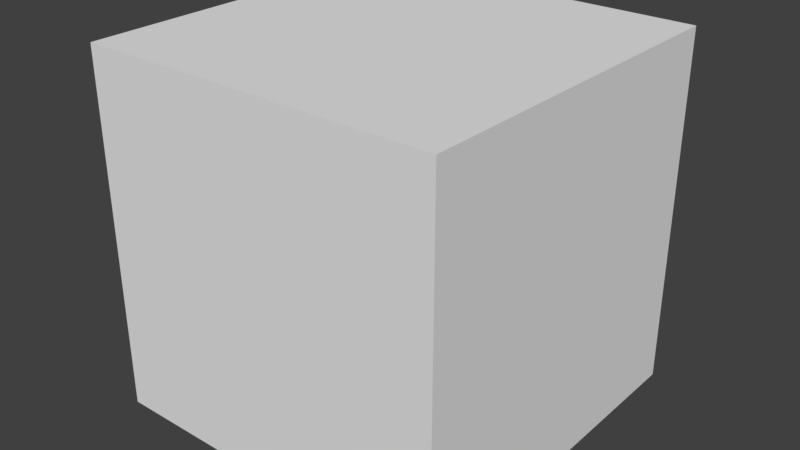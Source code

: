 # Source: cubepart.blend  (saved by Blender 2.79.0; exported with 4.5.12 LTS)
import bpy
from mathutils import Matrix  # noqa: F401  (used for matrix-valued properties, if any)

bpy.ops.wm.read_factory_settings(use_empty=True)
scene = bpy.context.scene
scene.name = 'Scene'

# ---- collections
col_collection_1 = bpy.data.collections.new('Collection 1'); scene.collection.children.link(col_collection_1)

# ---- materials (node trees are filled in below, after node groups)
mat_material = bpy.data.materials.new('Material')
mat_material.alpha_threshold = 0.0
mat_material.use_transparent_shadow = False
mat_material.roughness = 0.5
mat_material.line_color = (0.0, 0.0, 0.0, 1.0)

# ---- material node trees

# ---- world
world_world = bpy.data.worlds.new('World'); scene.world = world_world
world_world.color = (0.05088, 0.05088, 0.05088)
world_world.use_sun_shadow = False
world_world.sun_shadow_jitter_overblur = 0.0
world_world.cycles.sampling_method = 'MANUAL'

# ---- meshes
me_cube = bpy.data.meshes.new('Cube')
me_cube.from_pydata([(1.0, 1.0, -1.0), (1.0, -1.0, -1.0), (-1.0, -1.0, -1.0), (-1.0, 1.0, -1.0), (1.0, 1.0, 1.0), (1.0, -1.0, 1.0), (-1.0, -1.0, 1.0), (-1.0, 1.0, 1.0), (1.0, 1.0, -1.0), (1.0, 1.0, -1.0), (1.0, -1.0, -1.0), (1.0, -1.0, -1.0), (-1.0, 1.0, -1.0), (-1.0, 1.0, -1.0), (1.0, 1.0, 1.0), (1.0, 1.0, 1.0), (-1.0, -1.0, -1.0), (-1.0, -1.0, -1.0), (1.0, -1.0, 1.0), (1.0, -1.0, 1.0), (-1.0, -1.0, 1.0), (-1.0, -1.0, 1.0), (-1.0, 1.0, 1.0), (-1.0, 1.0, 1.0)], [], [(2, 6, 22, 13), (5, 20, 17, 1), (14, 18, 11, 9), (0, 3, 7, 4), (23, 21, 19, 15), (10, 16, 12, 8)])
_uv = me_cube.uv_layers.new(name='UVMap')
_uv.uv.foreach_set('vector', [0.25, 0.75, 8.659e-05, 0.75, 8.659e-05, 0.5, 0.25, 0.5, 0.5, 0.9999, 0.25, 0.9999, 0.25, 0.75, 0.5, 0.75, 0.75, 0.5, 0.75, 0.75, 0.5, 0.75, 0.5, 0.5, 0.5, 0.5, 0.25, 0.5, 0.25, 0.25, 0.5, 0.25, 0.25, 0.25, 0.25, 8.674e-05, 0.5, 8.659e-05, 0.5, 0.25, 0.5, 0.75, 0.25, 0.75, 0.25, 0.5, 0.5, 0.5])
me_cube.materials.append(mat_material)
me_cube.use_remesh_preserve_volume = False
me_cube.use_remesh_preserve_attributes = False
me_cube.use_mirror_vertex_groups = False
me_cube.update()

# ---- objects
ob_cube = bpy.data.objects.new('Cube', me_cube)

# ---- transforms, parenting, visibility, modifiers, constraints
ob_cube.location = (0.0, 0.0, 0.0)
ob_cube.scale = (0.5, 0.5, 0.5)
ob_cube.lock_rotations_4d = False
ob_cube.empty_display_type = 'ARROWS'
ob_cube.lineart.crease_threshold = 0.0

# ---- collection membership
col_collection_1.objects.link(ob_cube)

# ---- scene / render settings (as saved in the file)
scene.frame_start = 1; scene.frame_end = 250; scene.frame_set(1)
scene.render.engine = 'BLENDER_EEVEE_NEXT'
scene.render.resolution_percentage = 50
scene.render.dither_intensity = 0.0
scene.cycles.use_denoising = False
scene.cycles.samples = 128
scene.cycles.sampling_pattern = 'TABULATED_SOBOL'
scene.cycles.use_adaptive_sampling = False
scene.cycles.use_light_tree = False
scene.cycles.blur_glossy = 0.0
scene.cycles.sample_clamp_indirect = 0.0
scene.view_settings.view_transform = 'Standard'
bpy.context.view_layer.update()

# ---- added for rendering (the .blend has no active camera and no usable light): camera, sun
cam_auto = bpy.data.cameras.new('AutoCamera')
cam_auto.lens = 50.0
cam_auto.sensor_width = 36.0
cam_auto.clip_end = 1000.0
ob_auto_camera = bpy.data.objects.new('AutoCamera', cam_auto)
scene.collection.objects.link(ob_auto_camera)
ob_auto_camera.location = (1.60254, -1.92304, 1.28203)
ob_auto_camera.rotation_euler = (1.09748, -7.21219e-08, 0.694738)
scene.camera = ob_auto_camera
light_auto_sun = bpy.data.lights.new('AutoSun', 'SUN')
light_auto_sun.energy = 3.0
light_auto_sun.angle = 0.0523599
ob_auto_sun = bpy.data.objects.new('AutoSun', light_auto_sun)
scene.collection.objects.link(ob_auto_sun)
ob_auto_sun.rotation_euler = (0.872665, 0.174533, 0.523599)
bpy.context.view_layer.update()
